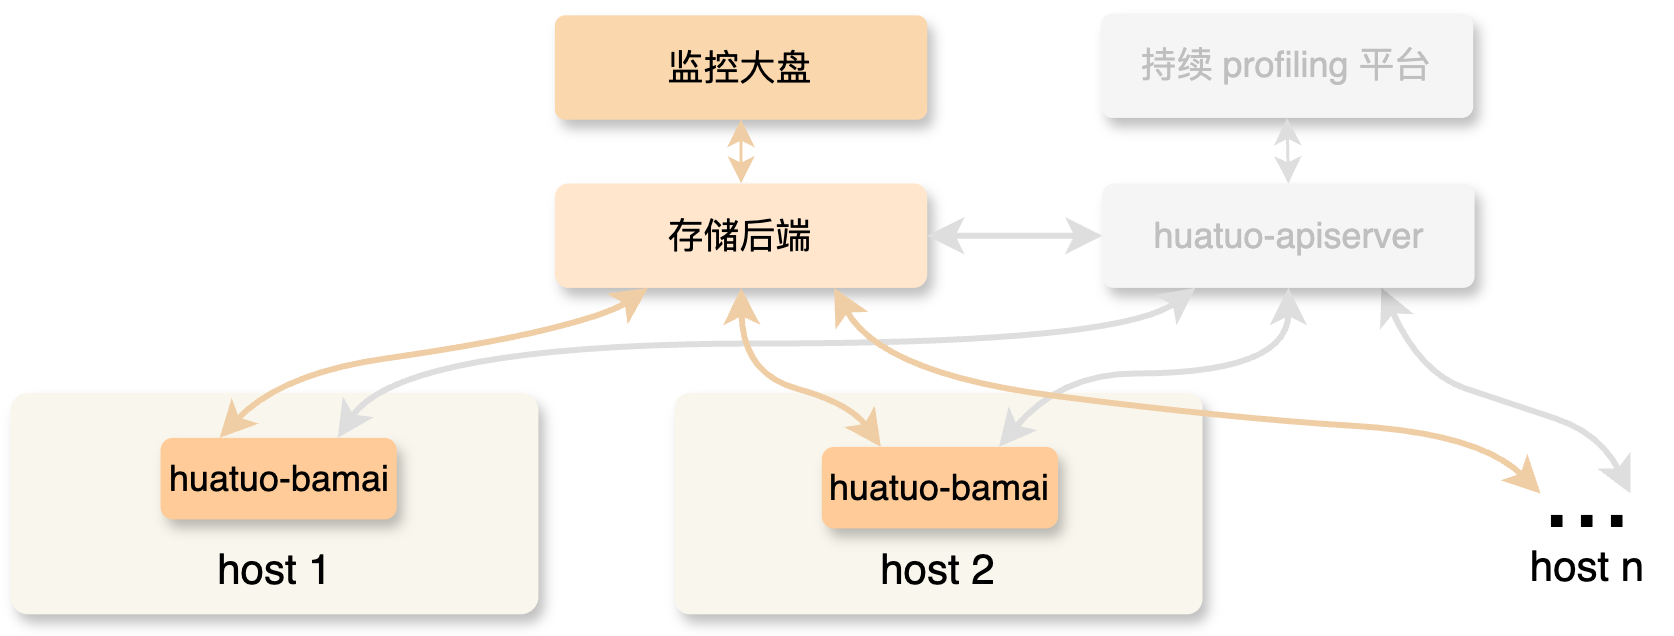

The diagram above was exported from draw.io. Its source (the exported page's mxGraphModel, read from the mxfile embedded in the PNG):
<mxGraphModel dx="885" dy="650" grid="1" gridSize="10" guides="1" tooltips="1" connect="1" arrows="1" fold="1" page="1" pageScale="1" pageWidth="980" pageHeight="690" math="0" shadow="0">
  <root>
    <mxCell id="0" />
    <mxCell id="1" parent="0" />
    <mxCell id="pVe2uO8n0AGdOFcsmcGf-14" value="" style="curved=1;endArrow=classic;html=1;rounded=0;entryX=0.75;entryY=1;entryDx=0;entryDy=0;strokeColor=#DEDEDE;strokeWidth=2;align=center;verticalAlign=middle;fontFamily=Helvetica;fontSize=11;fontColor=default;labelBackgroundColor=default;startArrow=classic;startFill=1;fillColor=#f9f7ed;" parent="1" target="pVe2uO8n0AGdOFcsmcGf-9" edge="1">
      <mxGeometry width="50" height="50" relative="1" as="geometry">
        <mxPoint x="610" y="380" as="sourcePoint" />
        <mxPoint x="571.9865771812083" y="367.33333333333326" as="targetPoint" />
        <Array as="points">
          <mxPoint x="600" y="360" />
          <mxPoint x="570" y="350" />
          <mxPoint x="540" y="340" />
        </Array>
      </mxGeometry>
    </mxCell>
    <mxCell id="HSlLb8DezUgmX1n2GVEY-1" value="" style="group" vertex="1" connectable="0" parent="1">
      <mxGeometry x="251.47" y="220" width="306.56" height="91.46" as="geometry" />
    </mxCell>
    <mxCell id="pVe2uO8n0AGdOFcsmcGf-5" value="&lt;div&gt;存储后端&lt;/div&gt;" style="rounded=1;whiteSpace=wrap;html=1;arcSize=13;fillColor=#ffe6cc;strokeColor=none;shadow=1;glass=0;align=center;verticalAlign=middle;fontFamily=Helvetica;fontSize=12;" parent="HSlLb8DezUgmX1n2GVEY-1" vertex="1">
      <mxGeometry y="56.65745374146737" width="124.10586102719027" height="34.802546258532615" as="geometry" />
    </mxCell>
    <mxCell id="pVe2uO8n0AGdOFcsmcGf-6" value="监控大盘" style="rounded=1;whiteSpace=wrap;html=1;arcSize=10;fillColor=#fad7ac;strokeColor=none;shadow=1;glass=0;align=center;verticalAlign=middle;fontFamily=Helvetica;fontSize=12;" parent="HSlLb8DezUgmX1n2GVEY-1" vertex="1">
      <mxGeometry y="0.6105709869918194" width="124.10586102719027" height="34.802546258532615" as="geometry" />
    </mxCell>
    <mxCell id="pVe2uO8n0AGdOFcsmcGf-8" value="&lt;div&gt;&lt;font style=&quot;color: rgb(191, 191, 191);&quot;&gt;持续 profiling 平台&lt;/font&gt;&lt;/div&gt;" style="rounded=1;whiteSpace=wrap;html=1;arcSize=11;fillColor=#F5F5F5;strokeColor=none;shadow=1;glass=0;" parent="HSlLb8DezUgmX1n2GVEY-1" vertex="1">
      <mxGeometry x="181.99105740181272" width="124.10586102719027" height="34.802546258532615" as="geometry" />
    </mxCell>
    <mxCell id="pVe2uO8n0AGdOFcsmcGf-9" value="&lt;div&gt;&lt;font style=&quot;color: rgb(191, 191, 191);&quot;&gt;huatuo-apiserver&lt;/font&gt;&lt;/div&gt;" style="rounded=1;whiteSpace=wrap;html=1;arcSize=11;fillColor=#F5F5F5;strokeColor=none;align=center;verticalAlign=middle;fontFamily=Helvetica;fontSize=12;fontColor=default;shadow=1;glass=0;" parent="HSlLb8DezUgmX1n2GVEY-1" vertex="1">
      <mxGeometry x="182.4541389728097" y="56.65745374146737" width="124.10586102719027" height="34.802546258532615" as="geometry" />
    </mxCell>
    <mxCell id="pVe2uO8n0AGdOFcsmcGf-17" value="" style="curved=1;endArrow=classic;html=1;rounded=0;entryX=0.5;entryY=1;entryDx=0;entryDy=0;exitX=0.5;exitY=0;exitDx=0;exitDy=0;strokeColor=light-dark(#F0CEA5,#6D5100);strokeWidth=1;align=center;verticalAlign=middle;fontFamily=Helvetica;fontSize=11;fontColor=default;labelBackgroundColor=default;startArrow=classic;startFill=1;fillColor=#fff2cc;" parent="HSlLb8DezUgmX1n2GVEY-1" source="pVe2uO8n0AGdOFcsmcGf-5" target="pVe2uO8n0AGdOFcsmcGf-6" edge="1">
      <mxGeometry width="50" height="50" relative="1" as="geometry">
        <mxPoint x="100.02561933534733" y="3.537777873180758" as="sourcePoint" />
        <mxPoint x="100.02561933534733" y="-20.2744906194994" as="targetPoint" />
        <Array as="points" />
      </mxGeometry>
    </mxCell>
    <mxCell id="pVe2uO8n0AGdOFcsmcGf-13" value="" style="curved=1;endArrow=classic;html=1;rounded=0;entryX=0.5;entryY=1;entryDx=0;entryDy=0;exitX=0.5;exitY=0;exitDx=0;exitDy=0;strokeColor=#DEDEDE;strokeWidth=1;align=center;verticalAlign=middle;fontFamily=Helvetica;fontSize=11;fontColor=default;labelBackgroundColor=default;startArrow=classic;startFill=1;fillColor=#f9f7ed;" parent="HSlLb8DezUgmX1n2GVEY-1" source="pVe2uO8n0AGdOFcsmcGf-9" target="pVe2uO8n0AGdOFcsmcGf-8" edge="1">
      <mxGeometry width="50" height="50" relative="1" as="geometry">
        <mxPoint x="209.31287009063436" y="64.5948765723608" as="sourcePoint" />
        <mxPoint x="255.62102719033237" y="34.06632722277078" as="targetPoint" />
        <Array as="points" />
      </mxGeometry>
    </mxCell>
    <mxCell id="pVe2uO8n0AGdOFcsmcGf-18" value="" style="curved=1;endArrow=classic;html=1;rounded=0;entryX=1;entryY=0.5;entryDx=0;entryDy=0;exitX=0;exitY=0.5;exitDx=0;exitDy=0;strokeColor=#DEDEDE;strokeWidth=2;align=center;verticalAlign=middle;fontFamily=Helvetica;fontSize=11;fontColor=default;labelBackgroundColor=default;startArrow=classic;startFill=1;fillColor=#f9f7ed;" parent="HSlLb8DezUgmX1n2GVEY-1" source="pVe2uO8n0AGdOFcsmcGf-9" target="pVe2uO8n0AGdOFcsmcGf-5" edge="1">
      <mxGeometry width="50" height="50" relative="1" as="geometry">
        <mxPoint x="144.4814501510574" y="71.31115742927061" as="sourcePoint" />
        <mxPoint x="144.4814501510574" y="47.49888893659037" as="targetPoint" />
        <Array as="points" />
      </mxGeometry>
    </mxCell>
    <mxCell id="pVe2uO8n0AGdOFcsmcGf-1" value="&lt;div&gt;&lt;br&gt;&lt;/div&gt;&lt;div&gt;&lt;br&gt;&lt;/div&gt;&lt;div&gt;&lt;br&gt;&lt;/div&gt;&lt;div&gt;&lt;span style=&quot;background-color: transparent; color: light-dark(rgb(0, 0, 0), rgb(255, 255, 255)); font-size: 14px;&quot;&gt;host 1&lt;/span&gt;&lt;/div&gt;" style="rounded=1;whiteSpace=wrap;html=1;arcSize=8;fillColor=light-dark(#f9f7ed, #232323);strokeColor=none;shadow=1;glass=0;align=center;verticalAlign=middle;fontFamily=Helvetica;fontSize=12;fontColor=default;" parent="1" vertex="1">
      <mxGeometry x="70" y="346.43" width="175.97376379172533" height="73.83523126948178" as="geometry" />
    </mxCell>
    <mxCell id="pVe2uO8n0AGdOFcsmcGf-2" value="huatuo-bamai" style="rounded=1;whiteSpace=wrap;html=1;arcSize=15;fillColor=#ffcc99;strokeColor=none;align=center;verticalAlign=middle;fontFamily=Helvetica;fontSize=12;shadow=1;glass=0;" parent="1" vertex="1">
      <mxGeometry x="120.01359602501688" y="361.4690303856004" width="78.7251048541929" height="27.165792636884802" as="geometry" />
    </mxCell>
    <mxCell id="pVe2uO8n0AGdOFcsmcGf-3" value="&lt;div&gt;&lt;br&gt;&lt;/div&gt;&lt;div&gt;&lt;br&gt;&lt;/div&gt;&lt;div&gt;&lt;br&gt;&lt;/div&gt;&lt;div&gt;&lt;span style=&quot;background-color: transparent; color: light-dark(rgb(0, 0, 0), rgb(255, 255, 255)); font-size: 14px;&quot;&gt;host 2&lt;/span&gt;&lt;/div&gt;" style="rounded=1;whiteSpace=wrap;html=1;arcSize=7;fillColor=light-dark(#f9f7ed, #232323);strokeColor=none;shadow=1;glass=0;align=center;verticalAlign=middle;fontFamily=Helvetica;fontSize=12;fontColor=default;" parent="1" vertex="1">
      <mxGeometry x="291.35647129590734" y="346.43" width="175.97376379172533" height="73.83523126948178" as="geometry" />
    </mxCell>
    <mxCell id="pVe2uO8n0AGdOFcsmcGf-4" value="huatuo-bamai" style="rounded=1;whiteSpace=wrap;html=1;arcSize=15;fillColor=#ffcc99;strokeColor=none;shadow=1;glass=0;align=center;verticalAlign=middle;fontFamily=Helvetica;fontSize=12;" parent="1" vertex="1">
      <mxGeometry x="340.44388961675673" y="364.4690303856004" width="78.7251048541929" height="27.165792636884802" as="geometry" />
    </mxCell>
    <mxCell id="pVe2uO8n0AGdOFcsmcGf-7" value="&lt;span style=&quot;font-size: 36px;&quot;&gt;...&lt;/span&gt;" style="text;html=1;align=center;verticalAlign=middle;resizable=0;points=[];autosize=1;strokeColor=none;fillColor=none;" parent="1" vertex="1">
      <mxGeometry x="570.9992041793354" y="350.0539696390286" width="49" height="56" as="geometry" />
    </mxCell>
    <mxCell id="pVe2uO8n0AGdOFcsmcGf-19" value="&lt;font style=&quot;font-size: 14px;&quot;&gt;host n&lt;/font&gt;" style="text;html=1;align=center;verticalAlign=middle;resizable=0;points=[];autosize=1;strokeColor=none;fillColor=none;" parent="1" vertex="1">
      <mxGeometry x="566.9998025978978" y="389.2681617802094" width="57" height="30" as="geometry" />
    </mxCell>
    <mxCell id="pVe2uO8n0AGdOFcsmcGf-11" value="" style="curved=1;endArrow=classic;html=1;rounded=0;entryX=0.25;entryY=1;entryDx=0;entryDy=0;exitX=0.75;exitY=0;exitDx=0;exitDy=0;startArrow=classic;startFill=1;strokeWidth=2;fillColor=#f9f7ed;strokeColor=#DEDEDE;align=center;verticalAlign=middle;fontFamily=Helvetica;fontSize=11;fontColor=default;labelBackgroundColor=default;" parent="1" source="pVe2uO8n0AGdOFcsmcGf-2" target="pVe2uO8n0AGdOFcsmcGf-9" edge="1">
      <mxGeometry width="50" height="50" relative="1" as="geometry">
        <mxPoint x="296.91275167785216" y="434.8593272171254" as="sourcePoint" />
        <mxPoint x="496.040268456376" y="338.80122324159015" as="targetPoint" />
        <Array as="points">
          <mxPoint x="200" y="330" />
          <mxPoint x="440" y="330" />
        </Array>
      </mxGeometry>
    </mxCell>
    <mxCell id="pVe2uO8n0AGdOFcsmcGf-12" value="" style="curved=1;endArrow=classic;html=1;rounded=0;entryX=0.5;entryY=1;entryDx=0;entryDy=0;exitX=0.75;exitY=0;exitDx=0;exitDy=0;strokeColor=#DEDEDE;strokeWidth=2;align=center;verticalAlign=middle;fontFamily=Helvetica;fontSize=11;fontColor=default;labelBackgroundColor=default;startArrow=classic;startFill=1;fillColor=#f9f7ed;" parent="1" source="pVe2uO8n0AGdOFcsmcGf-4" target="pVe2uO8n0AGdOFcsmcGf-9" edge="1">
      <mxGeometry width="50" height="50" relative="1" as="geometry">
        <mxPoint x="376.5637583892617" y="398.71865443425077" as="sourcePoint" />
        <mxPoint x="738.6979865771809" y="303.611620795107" as="targetPoint" />
        <Array as="points">
          <mxPoint x="420" y="340" />
          <mxPoint x="470" y="340" />
          <mxPoint x="496" y="330" />
        </Array>
      </mxGeometry>
    </mxCell>
    <mxCell id="pVe2uO8n0AGdOFcsmcGf-10" value="" style="curved=1;endArrow=classic;html=1;rounded=0;entryX=0.25;entryY=1;entryDx=0;entryDy=0;exitX=0.25;exitY=0;exitDx=0;exitDy=0;strokeWidth=2;strokeColor=light-dark(#F0CEA5,#6D5100);align=center;verticalAlign=middle;fontFamily=Helvetica;fontSize=11;fontColor=default;labelBackgroundColor=default;startArrow=classic;startFill=1;fillColor=#fff2cc;" parent="1" source="pVe2uO8n0AGdOFcsmcGf-2" target="pVe2uO8n0AGdOFcsmcGf-5" edge="1">
      <mxGeometry width="50" height="50" relative="1" as="geometry">
        <mxPoint x="154.28187919463107" y="400.6207951070337" as="sourcePoint" />
        <mxPoint x="197.81208053691262" y="289.34556574923545" as="targetPoint" />
        <Array as="points">
          <mxPoint x="160" y="340" />
          <mxPoint x="230" y="330" />
          <mxPoint x="270" y="320" />
        </Array>
      </mxGeometry>
    </mxCell>
    <mxCell id="pVe2uO8n0AGdOFcsmcGf-15" value="" style="curved=1;endArrow=classic;html=1;rounded=0;exitX=0.25;exitY=0;exitDx=0;exitDy=0;entryX=0.5;entryY=1;entryDx=0;entryDy=0;strokeColor=light-dark(#F0CEA5,#6D5100);strokeWidth=2;align=center;verticalAlign=middle;fontFamily=Helvetica;fontSize=11;fontColor=default;labelBackgroundColor=default;startArrow=classic;startFill=1;fillColor=#fff2cc;" parent="1" source="pVe2uO8n0AGdOFcsmcGf-4" target="pVe2uO8n0AGdOFcsmcGf-5" edge="1">
      <mxGeometry width="50" height="50" relative="1" as="geometry">
        <mxPoint x="223.74496644295323" y="426.2996941896024" as="sourcePoint" />
        <mxPoint x="362.67114093959754" y="308.36697247706434" as="targetPoint" />
        <Array as="points">
          <mxPoint x="350" y="350" />
          <mxPoint x="314" y="340" />
        </Array>
      </mxGeometry>
    </mxCell>
    <mxCell id="pVe2uO8n0AGdOFcsmcGf-16" value="" style="curved=1;endArrow=classic;html=1;rounded=0;entryX=0.75;entryY=1;entryDx=0;entryDy=0;strokeColor=light-dark(#F0CEA5,#6D5100);strokeWidth=2;align=center;verticalAlign=middle;fontFamily=Helvetica;fontSize=11;fontColor=default;labelBackgroundColor=default;startArrow=classic;startFill=1;fillColor=#fff2cc;" parent="1" target="pVe2uO8n0AGdOFcsmcGf-5" edge="1">
      <mxGeometry width="50" height="50" relative="1" as="geometry">
        <mxPoint x="580" y="380" as="sourcePoint" />
        <mxPoint x="506.2281879194629" y="333.0948012232416" as="targetPoint" />
        <Array as="points">
          <mxPoint x="560" y="360" />
          <mxPoint x="476.59060402684554" y="354.96941896024464" />
          <mxPoint x="360" y="340" />
        </Array>
      </mxGeometry>
    </mxCell>
  </root>
</mxGraphModel>